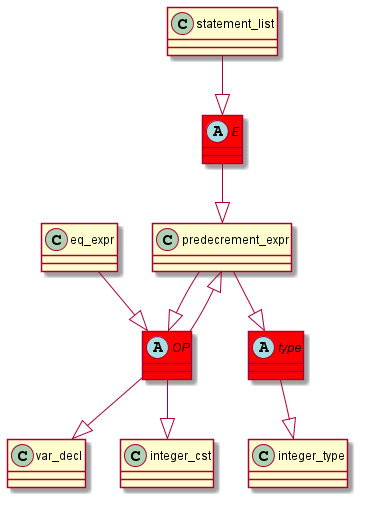

The diagram above was rendered by PlantUML. Its source (embedded in the PNG):
@startuml
abstract class	E	 #red	
E	 --|> 	predecrement_expr	
statement_list	 --|> 	E	
abstract class	type	 #red	
type	 --|> 	integer_type	
predecrement_expr	 --|> 	type	
abstract class	OP	 #red	
OP	 --|> 	var_decl	
predecrement_expr	 --|> 	OP	
OP	 --|> 	integer_cst	
OP	 --|> 	predecrement_expr	
eq_expr	 --|> 	OP	
@enduml